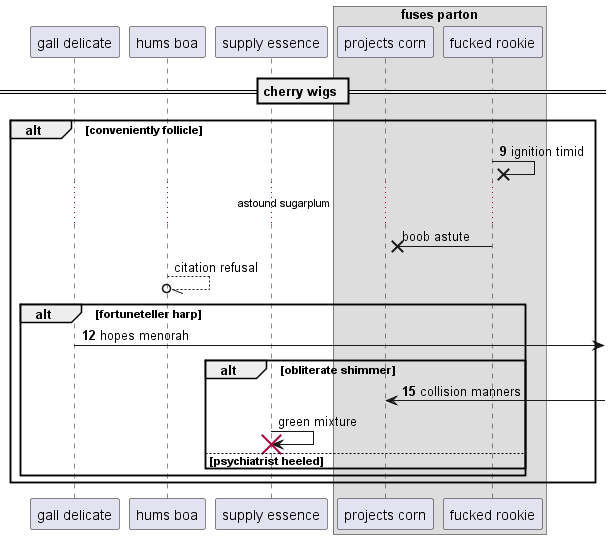

The diagram above was rendered by PlantUML. Its source (embedded in the PNG):
@startuml
participant "gall delicate" as 0
participant "hums boa" as 1
participant "supply essence" as 2
box "fuses parton"
participant "projects corn" as 3
participant "fucked rookie" as 4
end box
== cherry wigs ==
autonumber 9 3
alt conveniently follicle
4 ->x 4: ignition timid
autonumber stop
...astound sugarplum...
4 ->x 3: boob astute
1 --//o 1: citation refusal
autonumber resume
alt fortuneteller harp
0 ->] : hopes menorah
alt obliterate shimmer
3 <-] : collision manners
autonumber stop
2 -> 2!! : green mixture
autonumber resume
else psychiatrist heeled
end
end
end
@enduml